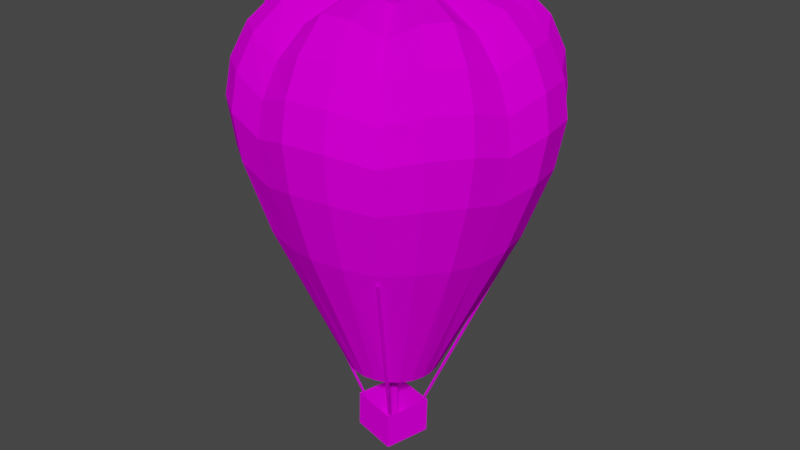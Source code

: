 # Source: dec_baloonworm.blend  (saved by Blender 3.3.6; exported with 4.5.12 LTS)
import bpy
from mathutils import Matrix  # noqa: F401  (used for matrix-valued properties, if any)

bpy.ops.wm.read_factory_settings(use_empty=True)
scene = bpy.context.scene
scene.name = 'Scene'

# ---- collections
col_collection = bpy.data.collections.new('Collection'); scene.collection.children.link(col_collection)

# ---- images (referenced by path relative to the original .blend; pixels are not part of the script)
import os
ASSET_DIR = os.environ.get("B2B_ASSET_DIR", "")  # directory of the original .blend (textures are referenced by path, not embedded)
HERE = os.path.dirname(os.path.abspath(__file__))  # packed textures are extracted next to this script under _unpacked/

def load_image(name, relpath, width, height, colorspace="sRGB"):
    """Load a texture the original file referenced (path relative to the .blend, or extracted next to this script)."""
    p = next((c for c in (os.path.join(HERE, relpath), os.path.join(ASSET_DIR, relpath)) if relpath and os.path.exists(c)), "")
    if p:
        img = bpy.data.images.load(p, check_existing=True)
        img.name = name
    else:  # same state as the original file: an image datablock whose file is absent (Cycles renders it pink)
        img = bpy.data.images.new(name, width, height)
        img.source = "FILE"
        img.filepath = "//" + (relpath or name)
    img.colorspace_settings.name = colorspace
    return img
img_level4_pipe64_png_002 = load_image('level4_pipe64.png.002', 'level4_pipe64.png', 1024, 1024, 'sRGB')
img_level4_gdoory64_png_002 = load_image('level4_gdoory64.png.002', 'level4_gdoory64.png', 1024, 1024, 'sRGB')
img_level4_psxballoons_png_002 = load_image('level4_psxballoons.png.002', 'level4_psxballoons.png', 1024, 1024, 'sRGB')

# ---- materials (node trees are filled in below, after node groups)
mat_level4_pipe64 = bpy.data.materials.new('level4_pipe64')
mat_level4_pipe64.alpha_threshold = 0.0
mat_level4_pipe64.use_transparent_shadow = False
mat_level4_pipe64.diffuse_color = (1.0, 1.0, 1.0, 1.0)
mat_level4_pipe64.roughness = 0.5
mat_level4_gdoory64 = bpy.data.materials.new('level4_gdoory64')
mat_level4_gdoory64.alpha_threshold = 0.0
mat_level4_gdoory64.use_transparent_shadow = False
mat_level4_gdoory64.diffuse_color = (1.0, 1.0, 1.0, 1.0)
mat_level4_gdoory64.roughness = 0.5
mat_level4_psxballoons = bpy.data.materials.new('level4_psxballoons')
mat_level4_psxballoons.alpha_threshold = 0.0
mat_level4_psxballoons.use_transparent_shadow = False
mat_level4_psxballoons.diffuse_color = (1.0, 1.0, 1.0, 1.0)
mat_level4_psxballoons.roughness = 0.5

# ---- material node trees
mat_level4_pipe64.use_nodes = True; mat_level4_pipe64.node_tree.nodes.clear()
_N = mat_level4_pipe64.node_tree.nodes; _L = mat_level4_pipe64.node_tree.links
n0 = _N.new('ShaderNodeBsdfDiffuse'); n0.name = 'Diffuse BSDF'; n0.location = (0, 0)
n1 = _N.new('ShaderNodeTexImage'); n1.name = 'Image Texture'; n1.location = (0, 0)
n1.image = img_level4_pipe64_png_002
n2 = _N.new('ShaderNodeOutputMaterial'); n2.name = 'Material Output'; n2.location = (0, 0)
_L.new(n0.outputs[0], n2.inputs[0])
_L.new(n1.outputs[0], n0.inputs[0])
n2.is_active_output = True
mat_level4_gdoory64.use_nodes = True; mat_level4_gdoory64.node_tree.nodes.clear()
_N = mat_level4_gdoory64.node_tree.nodes; _L = mat_level4_gdoory64.node_tree.links
n0 = _N.new('ShaderNodeBsdfDiffuse'); n0.name = 'Diffuse BSDF'; n0.location = (0, 0)
n1 = _N.new('ShaderNodeTexImage'); n1.name = 'Image Texture'; n1.location = (0, 0)
n1.image = img_level4_gdoory64_png_002
n2 = _N.new('ShaderNodeOutputMaterial'); n2.name = 'Material Output'; n2.location = (0, 0)
_L.new(n0.outputs[0], n2.inputs[0])
_L.new(n1.outputs[0], n0.inputs[0])
n2.is_active_output = True
mat_level4_psxballoons.use_nodes = True; mat_level4_psxballoons.node_tree.nodes.clear()
_N = mat_level4_psxballoons.node_tree.nodes; _L = mat_level4_psxballoons.node_tree.links
n0 = _N.new('ShaderNodeBsdfDiffuse'); n0.name = 'Diffuse BSDF'; n0.location = (0, 0)
n1 = _N.new('ShaderNodeTexImage'); n1.name = 'Image Texture'; n1.location = (0, 0)
n1.image = img_level4_psxballoons_png_002
n2 = _N.new('ShaderNodeOutputMaterial'); n2.name = 'Material Output'; n2.location = (0, 0)
_L.new(n0.outputs[0], n2.inputs[0])
_L.new(n1.outputs[0], n0.inputs[0])
n2.is_active_output = True

# ---- world
world_world = bpy.data.worlds.new('World'); scene.world = world_world
world_world.use_nodes = True; world_world.node_tree.nodes.clear()
_N = world_world.node_tree.nodes; _L = world_world.node_tree.links
n0 = _N.new('ShaderNodeOutputWorld'); n0.name = 'World Output'; n0.location = (300, 300)
n1 = _N.new('ShaderNodeBackground'); n1.name = 'Background'; n1.location = (10, 300)
n1.inputs[0].default_value = (0.05088, 0.05088, 0.05088, 1.0)
_L.new(n1.outputs[0], n0.inputs[0])
n0.is_active_output = True
world_world.color = (0.05088, 0.05088, 0.05088)
world_world.use_sun_shadow = False
world_world.sun_shadow_jitter_overblur = 0.0

# ---- meshes
me_track9_pmd5_mesh_001 = bpy.data.meshes.new('TRACK9.PMD5.mesh.001')
me_track9_pmd5_mesh_001.from_pydata([(2.678, 1.346, 39.13), (1.946, -1.853, 39.15), (1.574, -2.569, 10.45), (2.566, 1.769, 10.42), (-1.251, -1.12, 39.24), (-2.764, -1.576, 10.57), (-0.5192, 2.078, 39.21), (-1.771, 2.763, 10.54), (-5.435, -3.941, 51.71), (-3.022, 6.604, 51.64), (-3.362, 6.592, 38.86), (-5.774, -3.953, 38.94), (7.519, 4.19, 51.36), (5.106, -6.355, 51.43), (4.767, -6.367, 38.66), (7.179, 4.178, 38.59), (41.96, -60.13, 147.0), (41.66, -61.44, 147.0), (11.08, -16.66, 23.34), (11.33, -15.54, 23.34), (-35.15, 60.27, 148.9), (-34.91, 61.59, 148.9), (-9.849, 16.69, 23.87), (-10.06, 15.55, 23.88), (11.51, -18.35, -0.2882), (12.14, -18.32, 23.32), (-17.71, -11.49, 24.11), (-18.34, -11.51, 0.4986), (18.34, 11.51, -0.4986), (-11.51, 18.35, 0.2882), (18.97, 11.54, 23.11), (-10.88, 18.37, 23.9), (-16.05, -10.43, 24.06), (-57.49, -38.3, 149.6), (-57.19, -37.03, 149.9), (-15.79, -9.339, 24.34), (-14.93, -10.69, 24.03), (-14.67, -9.601, 24.31), (-56.19, -38.61, 149.6), (-55.88, -37.34, 149.9), (40.4, -61.15, 147.4), (9.996, -16.41, 23.66), (10.25, -15.29, 23.65), (40.7, -59.84, 147.4), (-33.62, 61.35, 149.2), (-8.744, 16.48, 24.13), (-8.956, 15.35, 24.13), (-33.87, 60.03, 149.2), (17.31, 10.49, 23.15), (65.16, 38.78, 146.4), (64.9, 37.5, 146.7), (17.08, 9.399, 23.45), (16.18, 10.74, 23.18), (15.96, 9.643, 23.48), (63.85, 39.06, 146.4), (63.58, 37.79, 146.8), (-47.37, -54.83, 158.1), (-31.35, -66.21, 157.7), (-37.2, -79.48, 202.6), (-56.43, -65.81, 203.1), (-12.27, -69.56, 153.9), (-14.33, -83.49, 196.5), (-23.41, -15.23, 55.56), (-18.6, -21.05, 55.44), (-56.93, -37.82, 155.1), (-12.74, -25.5, 55.29), (-5.659, -28.13, 55.11), (78.99, -37.82, 270.5), (82.38, -17.0, 261.5), (64.26, -29.77, 287.7), (71.7, 2.723, 287.5), (66.87, -13.34, 278.0), (96.32, 28.21, 228.3), (82.02, 48.29, 221.8), (79.78, 46.56, 242.6), (93.59, 27.22, 250.1), (91.18, 26.84, 199.1), (77.6, 45.95, 194.0), (72.45, 41.66, 261.7), (84.84, 24.38, 270.3), (100.5, 3.775, 228.3), (97.58, 3.67, 250.1), (95.12, 3.58, 199.0), (-27.84, 8.42, 290.6), (-30.39, -1.011, 295.8), (7.356, 0.3694, 290.9), (-28.74, -10.78, 295.8), (-23.23, -18.81, 290.5), (-52.76, 14.06, 281.1), (-57.07, -1.987, 290.9), (-54.26, -18.6, 290.9), (-44.92, -32.27, 280.9), (-69.13, 17.69, 265.5), (-74.68, -2.631, 274.6), (-71.12, -23.68, 274.5), (-59.2, -40.98, 265.3), (-78.64, 19.74, 246.8), (-84.91, -3.005, 254.9), (-80.92, -26.55, 254.8), (-82.4, 20.45, 226.2), (-88.94, -3.152, 233.3), (-78.91, 19.45, 198.2), (-85.16, -3.014, 203.8), (-66.07, 16.21, 155.3), (-71.31, -2.507, 158.7), (-68.03, -21.89, 158.6), (-81.23, -26.28, 203.7), (-67.94, -45.4, 197.9), (-27.11, 6.597, 55.64), (-27.82, -0.9219, 55.67), (-26.56, -8.368, 55.64), (51.17, 47.58, 288.0), (59.03, 32.98, 278.1), (45.02, 72.5, 271.3), (23.97, 76.12, 263.0), (37.44, 57.34, 288.4), (4.955, 64.78, 289.2), (20.74, 60.2, 279.1), (-17.16, 78.36, 273.0), (-34.68, 66.19, 264.6), (-11.66, 61.96, 289.7), (-39.88, 44.25, 290.4), (-25.56, 52.36, 280.3), (-11.85, 30.93, 290.1), (-20.28, 26.17, 295.5), (-26.02, 18.09, 295.7), (-49.64, 30.51, 290.7), (-52.9, 55.92, 273.9), (-65.26, 38.52, 274.3), (-40.1, 74.01, 245.7), (-60.55, 62.51, 254.2), (-74.37, 43.04, 254.6), (-42.39, 76.78, 225.1), (-63.65, 64.84, 232.6), (-78.0, 44.64, 233.0), (-40.83, 73.07, 197.1), (-61.09, 61.71, 203.1), (-74.76, 42.48, 203.5), (-34.34, 60.89, 154.4), (-51.26, 51.42, 158.1), (-62.64, 35.4, 158.4), (-14.29, 24.65, 55.28), (-20.11, 19.83, 55.44), (-24.48, 13.68, 55.57), (15.37, 35.54, 289.4), (6.075, 38.24, 294.8), (-3.69, 36.58, 295.1), (3.88, 81.92, 272.4), (25.53, 85.12, 244.0), (2.996, 91.61, 252.5), (-20.54, 87.62, 253.1), (25.71, 88.31, 223.3), (2.293, 95.04, 230.8), (-22.14, 90.9, 231.4), (24.0, 84.05, 195.4), (1.678, 90.46, 201.4), (-21.58, 86.52, 202.0), (19.67, 70.03, 152.9), (1.04, 75.37, 156.7), (-18.34, 72.09, 157.2), (7.535, 28.34, 54.7), (0.01846, 29.05, 54.9), (-7.425, 27.79, 55.1), (37.88, 19.55, 288.8), (33.24, 28.13, 294.1), (25.17, 33.86, 294.3), (62.41, 60.14, 270.9), (68.49, 67.23, 250.8), (49.03, 81.07, 251.3), (70.27, 69.74, 229.0), (50.07, 84.1, 229.5), (66.38, 66.38, 199.7), (47.15, 80.04, 200.2), (64.33, 38.29, 151.8), (54.95, 55.31, 155.3), (38.93, 66.69, 155.7), (25.29, 15.45, 54.24), (20.77, 21.34, 54.36), (14.61, 25.71, 54.51), (-84.8, -27.59, 233.2), (-70.87, -47.68, 226.0), (-67.54, -45.91, 246.6), (42.49, -7.684, 288.7), (45.31, 1.758, 293.8), (43.66, 11.53, 293.9), (68.89, 19.34, 287.6), (88.4, 3.334, 270.2), (90.89, -19.09, 242.3), (93.55, -19.84, 221.6), (88.58, -18.9, 193.7), (73.47, -15.74, 151.6), (78.89, 2.987, 154.7), (75.61, 22.37, 154.8), (29.27, -6.314, 54.16), (29.69, 1.135, 54.14), (28.43, 8.581, 54.16), (-36.55, -46.84, 290.4), (-31.29, -71.8, 273.5), (-10.71, -75.44, 264.1), (-22.82, -56.6, 290.1), (9.667, -64.04, 289.2), (-6.637, -59.48, 279.9), (30.88, -77.66, 271.8), (47.93, -65.51, 262.5), (26.28, -61.23, 288.8), (54.51, -43.51, 288.0), (39.67, -51.64, 278.7), (26.5, -30.2, 289.2), (35.2, -25.42, 294.1), (40.94, -17.34, 294.0), (66.63, -55.22, 270.9), (52.35, -73.36, 243.4), (73.21, -61.85, 250.8), (87.04, -42.38, 250.4), (53.54, -76.17, 222.7), (75.17, -64.22, 229.0), (89.52, -44.02, 228.6), (50.49, -72.52, 194.8), (71.05, -61.15, 199.7), (84.71, -41.91, 199.3), (41.75, -60.41, 152.5), (58.84, -50.94, 155.3), (70.22, -34.92, 155.0), (16.45, -24.36, 54.51), (22.27, -19.55, 54.35), (26.64, -13.39, 54.23), (-0.726, -34.81, 289.9), (8.845, -37.49, 294.8), (18.61, -35.84, 294.6), (9.848, -81.22, 272.4), (-13.28, -84.47, 245.2), (9.673, -90.94, 252.5), (33.21, -86.96, 251.9), (-14.56, -87.7, 224.5), (9.222, -94.42, 230.8), (33.65, -90.28, 230.1), (8.275, -89.89, 201.4), (31.53, -85.95, 200.8), (6.537, -74.89, 156.7), (25.91, -71.61, 156.2), (1.969, -29.02, 54.9), (9.301, -27.58, 54.71), (-18.32, -27.38, 295.5), (-10.25, -33.12, 295.3), (-48.68, -59.44, 273.9), (-55.82, -66.57, 254.2), (-36.36, -80.4, 253.7), (-58.75, -69.12, 232.6), (-38.55, -83.48, 232.0), (-53.1, -1.851, 130.0), (-50.65, -16.32, 129.9), (-44.55, -29.66, 129.8), (50.08, 29.95, 127.2), (41.29, 41.39, 127.4), (29.33, 49.89, 127.7), (15.59, 55.01, 128.1), (0.9819, 56.39, 128.5), (-13.48, 53.94, 128.8), (-26.82, 47.83, 129.2), (-38.12, 38.47, 129.5), (-46.61, 26.51, 129.8), (-51.72, 12.76, 129.9), (58.89, 2.206, 127.0), (56.44, 16.67, 127.0), (50.33, 30.01, 127.2), (-44.3, -29.6, 129.7), (-35.51, -41.04, 129.5), (-23.55, -49.54, 129.2), (-9.799, -54.65, 128.9), (4.804, -56.03, 128.5), (19.27, -53.58, 128.1), (32.6, -47.47, 127.7), (43.9, -38.12, 127.4), (52.4, -26.16, 127.2), (57.51, -12.4, 127.0)], [], [(3, 0, 1, 2), (5, 2, 1, 4), (5, 4, 6, 7), (6, 0, 3, 7), (11, 8, 9, 10), (15, 12, 13, 14), (11, 14, 13, 8), (10, 15, 14, 11), (9, 12, 15, 10), (19, 16, 17, 18), (23, 20, 21, 22), (27, 24, 25, 26), (29, 28, 24, 27), (31, 30, 28, 29), (27, 26, 31, 29), (35, 32, 33, 34), (37, 36, 32, 35), (39, 38, 36, 37), (41, 18, 17, 40), (35, 34, 39, 37), (36, 38, 33, 32), (42, 19, 18, 41), (43, 16, 19, 42), (28, 30, 25, 24), (45, 22, 21, 44), (46, 23, 22, 45), (47, 20, 23, 46), (45, 44, 47, 46), (41, 40, 43, 42), (51, 48, 49, 50), (53, 52, 48, 51), (55, 54, 52, 53), (51, 50, 55, 53), (52, 54, 49, 48), (34, 33, 38, 39), (59, 56, 57, 58), (58, 57, 60, 61), (44, 21, 20, 47), (64, 62, 63, 56), (56, 63, 65, 57), (57, 65, 66, 60), (69, 67, 68), (71, 68, 70), (75, 72, 73, 74), (72, 76, 77, 73), (79, 75, 74, 78), (81, 80, 72, 75), (80, 82, 76, 72), (40, 17, 16, 43), (85, 83, 84), (85, 84, 86), (85, 86, 87), (83, 88, 89, 84), (84, 89, 90, 86), (86, 90, 91, 87), (89, 92, 93), (89, 93, 94, 90), (90, 95, 91), (92, 96, 97, 93), (93, 97, 98, 94), (90, 94, 95), (96, 99, 100, 97), (99, 101, 102, 100), (101, 103, 104, 102), (102, 104, 105, 106), (106, 105, 64, 107), (103, 108, 109, 104), (104, 109, 110, 105), (105, 110, 62, 64), (112, 78, 111), (115, 113, 114), (117, 114, 116), (120, 118, 119), (122, 119, 121), (85, 123, 124), (85, 124, 125), (85, 125, 83), (123, 122, 121, 124), (124, 121, 126, 125), (125, 126, 88, 83), (121, 119, 127), (121, 127, 128, 126), (126, 92, 88), (119, 129, 130, 127), (127, 130, 131, 128), (128, 131, 96, 92), (129, 132, 133, 130), (130, 133, 134, 131), (131, 134, 99, 96), (132, 135, 136, 133), (133, 136, 137, 134), (134, 137, 101, 99), (135, 138, 139, 136), (136, 139, 140, 137), (137, 140, 103, 101), (138, 141, 142, 139), (139, 142, 143, 140), (140, 143, 108, 103), (85, 144, 145), (85, 145, 146), (85, 146, 123), (144, 117, 116, 145), (145, 116, 120, 146), (146, 120, 122, 123), (116, 114, 147), (116, 147, 118, 120), (120, 119, 122), (114, 148, 149, 147), (147, 149, 150, 118), (118, 150, 129, 119), (148, 151, 152, 149), (149, 152, 153, 150), (150, 153, 132, 129), (151, 154, 155, 152), (152, 155, 156, 153), (153, 156, 135, 132), (154, 157, 158, 155), (155, 158, 159, 156), (156, 159, 138, 135), (157, 160, 161, 158), (158, 161, 162, 159), (159, 162, 141, 138), (85, 163, 164), (85, 164, 165), (85, 165, 144), (163, 112, 111, 164), (164, 111, 115, 165), (165, 115, 117, 144), (111, 78, 166), (111, 166, 113, 115), (115, 114, 117), (78, 74, 167, 166), (166, 167, 168, 113), (113, 168, 148, 114), (74, 73, 169, 167), (167, 169, 170, 168), (168, 170, 151, 148), (73, 77, 171, 169), (169, 171, 172, 170), (170, 172, 154, 151), (77, 173, 174, 171), (171, 174, 175, 172), (172, 175, 157, 154), (173, 176, 177, 174), (174, 177, 178, 175), (175, 178, 160, 157), (126, 128, 92), (88, 92, 89), (98, 179, 180, 181), (179, 106, 107, 180), (94, 98, 181, 95), (97, 100, 179, 98), (100, 102, 106, 179), (85, 182, 183), (85, 183, 184), (85, 184, 163), (182, 71, 70, 183), (183, 70, 185, 184), (184, 185, 112, 163), (70, 68, 186), (70, 186, 79, 185), (185, 78, 112), (68, 187, 81, 186), (186, 81, 75, 79), (185, 79, 78), (187, 188, 80, 81), (188, 189, 82, 80), (189, 190, 191, 82), (82, 191, 192, 76), (76, 192, 173, 77), (190, 193, 194, 191), (191, 194, 195, 192), (192, 195, 176, 173), (91, 95, 196), (199, 197, 198), (201, 198, 200), (204, 202, 203), (206, 203, 205), (85, 207, 208), (85, 208, 209), (85, 209, 182), (207, 206, 205, 208), (208, 205, 69, 209), (209, 69, 71, 182), (205, 203, 210), (205, 210, 67, 69), (69, 68, 71), (203, 211, 212, 210), (210, 212, 213, 67), (67, 213, 187, 68), (211, 214, 215, 212), (212, 215, 216, 213), (213, 216, 188, 187), (214, 217, 218, 215), (215, 218, 219, 216), (216, 219, 189, 188), (217, 220, 221, 218), (218, 221, 222, 219), (219, 222, 190, 189), (220, 223, 224, 221), (221, 224, 225, 222), (222, 225, 193, 190), (85, 226, 227), (85, 227, 228), (85, 228, 207), (226, 201, 200, 227), (227, 200, 204, 228), (228, 204, 206, 207), (200, 198, 229), (200, 229, 202, 204), (204, 203, 206), (198, 230, 231, 229), (229, 231, 232, 202), (202, 232, 211, 203), (230, 233, 234, 231), (231, 234, 235, 232), (232, 235, 214, 211), (233, 61, 236, 234), (234, 236, 237, 235), (235, 237, 217, 214), (61, 60, 238, 236), (236, 238, 239, 237), (237, 239, 220, 217), (60, 66, 240, 238), (238, 240, 241, 239), (239, 241, 223, 220), (85, 87, 242), (85, 242, 243), (85, 243, 226), (87, 91, 196, 242), (242, 196, 199, 243), (243, 199, 201, 226), (196, 95, 244), (196, 244, 197, 199), (199, 198, 201), (95, 181, 245, 244), (244, 245, 246, 197), (197, 246, 230, 198), (181, 180, 247, 245), (245, 247, 248, 246), (246, 248, 233, 230), (180, 107, 59, 247), (247, 59, 58, 248), (248, 58, 61, 233), (107, 64, 56, 59), (109, 249, 250, 110), (110, 250, 251, 62), (176, 252, 253, 177), (177, 253, 254, 178), (178, 254, 255, 160), (160, 255, 256, 161), (161, 256, 257, 162), (162, 257, 258, 141), (141, 258, 259, 142), (142, 259, 260, 143), (143, 260, 261, 108), (108, 261, 249, 109), (194, 262, 263, 195), (195, 263, 264, 176), (62, 265, 266, 63), (63, 266, 267, 65), (65, 267, 268, 66), (66, 268, 269, 240), (240, 269, 270, 241), (241, 270, 271, 223), (223, 271, 272, 224), (224, 272, 273, 225), (225, 273, 274, 193), (193, 274, 262, 194)])
me_track9_pmd5_mesh_001.polygons.foreach_set('material_index', [1, 1, 1, 1, 1, 1, 1, 1, 1, 0, 0, 0, 0, 0, 0, 0, 0, 0, 0, 0, 0, 0, 0, 0, 0, 0, 0, 0, 0, 0, 0, 0, 0, 0, 2, 2, 2, 2, 2, 2, 2, 2, 2, 2, 2, 2, 2, 2, 2, 2, 2, 2, 2, 2, 2, 2, 2, 2, 2, 2, 2, 2, 2, 2, 2, 2, 2, 2, 2, 2, 2, 2, 2, 2, 2, 2, 2, 2, 2, 2, 2, 2, 2, 2, 2, 2, 2, 2, 2, 2, 2, 2, 2, 2, 2, 2, 2, 2, 2, 2, 2, 2, 2, 2, 2, 2, 2, 2, 2, 2, 2, 2, 2, 2, 2, 2, 2, 2, 2, 2, 2, 2, 2, 2, 2, 2, 2, 2, 2, 2, 2, 2, 2, 2, 2, 2, 2, 2, 2, 2, 2, 2, 2, 2, 2, 2, 2, 2, 2, 2, 2, 2, 2, 2, 2, 2, 2, 2, 2, 2, 2, 2, 2, 2, 2, 2, 2, 2, 2, 2, 2, 2, 2, 2, 2, 2, 2, 2, 2, 2, 2, 2, 2, 2, 2, 2, 2, 2, 2, 2, 2, 2, 2, 2, 2, 2, 2, 2, 2, 2, 2, 2, 2, 2, 2, 2, 2, 2, 2, 2, 2, 2, 2, 2, 2, 2, 2, 2, 2, 2, 2, 2, 2, 2, 2, 2, 2, 2, 2, 2, 2, 2, 2, 2, 2, 2, 2, 2, 2, 2, 2, 2, 2, 2, 2, 2, 2, 2, 2, 2, 2, 2, 2, 2, 2, 2, 2, 2, 2, 2, 2, 2, 2, 2, 2, 2, 2, 2, 2])
_uv = me_track9_pmd5_mesh_001.uv_layers.new(name='UVMap')
_uv.uv.foreach_set('vector', [1.744, 0.4525, 0.3268, 0.4525, 0.3268, 0.3386, 1.744, 0.3386, 1.744, 0.3386, 1.744, 0.4525, 0.3268, 0.4525, 0.3268, 0.3386, 1.744, 0.4525, 0.3268, 0.4525, 0.3268, 0.3386, 1.744, 0.3386, 0.3268, 0.4525, 0.3268, 0.3386, 1.744, 0.3386, 1.744, 0.4525, 0.0, 1.0, 0.0, 0.576, 1.0, 0.576, 1.0, 0.9959, 0.0, 1.0, 0.0, 0.576, 1.0, 0.576, 1.0, 0.9959, 0.0, 1.0, 0.0, 0.576, 1.0, 0.576, 1.0, 0.9959, 0.0, 1.0, 0.0, 0.576, 1.0, 0.576, 1.0, 0.9959, 0.0, 1.0, 0.0, 0.576, 1.0, 0.576, 1.0, 0.9959, 0.9164, 0.0, 0.9164, 0.0, 0.8899, 0.0, 0.8899, 0.0, 0.9164, 0.0, 0.9164, 0.0, 0.8899, 0.0, 0.8899, 0.0, 1.744, 0.3386, 1.744, 0.4525, 0.3268, 0.4525, 0.3268, 0.3386, 0.7806, 0.3386, 0.7882, 0.3386, 0.7882, 0.4525, 0.7806, 0.4525, 0.3268, 0.4525, 0.3268, 0.3386, 1.744, 0.3386, 1.744, 0.4525, 1.744, 0.4525, 0.3268, 0.4525, 0.3268, 0.3386, 1.744, 0.3386, 0.8899, 0.9959, 0.8899, 0.0, 0.8899, 0.0, 0.8899, 0.9959, 0.8787, 0.3386, 0.8946, 0.3386, 0.8946, 0.4525, 0.8787, 0.4525, 0.9164, 0.9959, 0.9164, 0.0, 0.9164, 0.0, 0.9164, 0.9959, 0.8899, 0.9959, 0.8899, 0.0, 0.8899, 0.0, 0.8899, 0.9959, 0.8899, 0.9959, 0.8899, 0.9959, 0.9164, 0.9959, 0.9164, 0.9959, 0.9164, 0.0, 0.9164, 0.0, 0.8899, 0.0, 0.8899, 0.0, 0.8787, 0.3386, 0.8946, 0.3386, 0.8946, 0.4525, 0.8787, 0.4525, 0.9164, 0.9959, 0.9164, 0.0, 0.9164, 0.0, 0.9164, 0.9959, 1.744, 0.4525, 0.3268, 0.4525, 0.3268, 0.3386, 1.744, 0.3386, 0.8899, 0.9959, 0.8899, 0.0, 0.8899, 0.0, 0.8899, 0.9959, 0.8787, 0.3386, 0.8946, 0.3386, 0.8946, 0.4525, 0.8787, 0.4525, 0.9164, 0.9959, 0.9164, 0.0, 0.9164, 0.0, 0.9164, 0.9959, 0.8899, 0.9959, 0.8899, 0.9959, 0.9164, 0.9959, 0.9164, 0.9959, 0.8899, 0.9959, 0.8899, 0.9959, 0.9164, 0.9959, 0.9164, 0.9959, 0.8899, 0.9959, 0.8899, 0.0, 0.8899, 0.0, 0.8899, 0.9959, 0.8787, 0.3386, 0.8946, 0.3386, 0.8946, 0.4525, 0.8787, 0.4525, 0.9164, 0.9959, 0.9164, 0.0, 0.9164, 0.0, 0.9164, 0.9959, 0.8899, 0.9959, 0.8899, 0.9959, 0.9164, 0.9959, 0.9164, 0.9959, 0.9164, 0.0, 0.9164, 0.0, 0.8899, 0.0, 0.8899, 0.0, 0.9426, 0.6114, 0.9452, 0.6102, 0.9426, 0.6102, 0.94, 0.6114, 0.5101, 0.8146, 0.5444, 0.657, 0.5632, 0.657, 0.5269, 0.8135, 0.5269, 0.8135, 0.5632, 0.657, 0.6034, 0.6452, 0.5751, 0.7939, 0.7413, 0.6114, 0.744, 0.6102, 0.7465, 0.6102, 0.7439, 0.6114, 0.5067, 0.6284, 0.9947, 0.6284, 0.9947, 0.6358, 0.5067, 0.6358, 0.5067, 0.6284, 0.9947, 0.6284, 0.9947, 0.6358, 0.5067, 0.6358, 0.5067, 0.6284, 0.9947, 0.6284, 0.9947, 0.6358, 0.5067, 0.6358, 0.6027, 0.9876, 0.6488, 0.9861, 0.6459, 0.9707, 0.6027, 0.9876, 0.6488, 0.9861, 0.6459, 0.9707, 0.9896, 0.9969, 0.9989, 0.919, 0.9954, 0.8943, 0.9863, 0.9685, 0.9989, 0.919, 0.9867, 0.8135, 0.9834, 0.7939, 0.9954, 0.8943, 0.5235, 0.9861, 0.5243, 0.9681, 0.5731, 0.9685, 0.5705, 0.9872, 0.9641, 0.9969, 0.9724, 0.919, 0.9989, 0.919, 0.9896, 0.9969, 0.9724, 0.919, 0.9614, 0.8135, 0.9867, 0.8135, 0.9989, 0.919, 0.7487, 0.6114, 0.7461, 0.6102, 0.7435, 0.6102, 0.746, 0.6114, 0.6027, 0.9876, 0.6488, 0.9861, 0.6459, 0.9707, 0.6027, 0.9876, 0.6488, 0.9861, 0.6459, 0.9707, 0.6027, 0.9876, 0.6488, 0.9861, 0.6459, 0.9707, 0.5235, 0.9861, 0.5243, 0.9681, 0.5731, 0.9685, 0.5705, 0.9872, 0.5235, 0.9861, 0.5243, 0.9681, 0.5731, 0.9685, 0.5705, 0.9872, 0.5235, 0.9861, 0.5243, 0.9681, 0.5731, 0.9685, 0.5705, 0.9872, 0.6027, 0.9876, 0.6488, 0.9861, 0.6459, 0.9707, 0.5235, 0.9861, 0.5243, 0.9681, 0.5731, 0.9685, 0.5705, 0.9872, 0.6027, 0.9876, 0.6488, 0.9861, 0.6459, 0.9707, 0.5235, 0.9861, 0.5243, 0.9681, 0.5731, 0.9685, 0.5705, 0.9872, 0.5235, 0.9861, 0.5243, 0.9681, 0.5731, 0.9685, 0.5705, 0.9872, 0.6027, 0.9876, 0.6488, 0.9861, 0.6459, 0.9707, 0.9152, 0.9685, 0.9216, 0.8943, 0.9724, 0.919, 0.9641, 0.9969, 0.9216, 0.8943, 0.9131, 0.7939, 0.9614, 0.8135, 0.9724, 0.919, 0.9131, 0.7939, 0.8849, 0.6452, 0.9252, 0.657, 0.9614, 0.8135, 0.9614, 0.8135, 0.9252, 0.657, 0.9462, 0.657, 0.9867, 0.8135, 0.9867, 0.8135, 0.9462, 0.657, 0.9435, 0.6452, 0.9834, 0.7939, 0.5067, 0.6284, 0.9947, 0.6284, 0.9947, 0.6358, 0.5067, 0.6358, 0.5067, 0.6284, 0.9947, 0.6284, 0.9947, 0.6358, 0.5067, 0.6358, 0.5067, 0.6284, 0.9947, 0.6284, 0.9947, 0.6358, 0.5067, 0.6358, 0.6027, 0.9876, 0.6488, 0.9861, 0.6459, 0.9707, 0.6027, 0.9876, 0.6488, 0.9861, 0.6459, 0.9707, 0.6027, 0.9876, 0.6488, 0.9861, 0.6459, 0.9707, 0.6027, 0.9876, 0.6488, 0.9861, 0.6459, 0.9707, 0.6027, 0.9876, 0.6488, 0.9861, 0.6459, 0.9707, 0.6027, 0.9876, 0.6488, 0.9861, 0.6459, 0.9707, 0.6027, 0.9876, 0.6488, 0.9861, 0.6459, 0.9707, 0.6027, 0.9876, 0.6488, 0.9861, 0.6459, 0.9707, 0.5235, 0.9861, 0.5243, 0.9681, 0.5731, 0.9685, 0.5705, 0.9872, 0.5235, 0.9861, 0.5243, 0.9681, 0.5731, 0.9685, 0.5705, 0.9872, 0.5235, 0.9861, 0.5243, 0.9681, 0.5731, 0.9685, 0.5705, 0.9872, 0.6027, 0.9876, 0.6488, 0.9861, 0.6459, 0.9707, 0.5235, 0.9861, 0.5243, 0.9681, 0.5731, 0.9685, 0.5705, 0.9872, 0.6027, 0.9876, 0.6488, 0.9861, 0.6459, 0.9707, 0.5235, 0.9861, 0.5243, 0.9681, 0.5731, 0.9685, 0.5705, 0.9872, 0.5235, 0.9861, 0.5243, 0.9681, 0.5731, 0.9685, 0.5705, 0.9872, 0.5235, 0.9861, 0.5243, 0.9681, 0.5731, 0.9685, 0.5705, 0.9872, 0.744, 0.9685, 0.744, 0.8943, 0.8121, 0.919, 0.8097, 0.9969, 0.8097, 0.9969, 0.8121, 0.919, 0.8758, 0.919, 0.8711, 0.9969, 0.8711, 0.9969, 0.8758, 0.919, 0.9216, 0.8943, 0.9152, 0.9685, 0.744, 0.8943, 0.744, 0.7939, 0.8089, 0.8135, 0.8121, 0.919, 0.8121, 0.919, 0.8089, 0.8135, 0.8695, 0.8135, 0.8758, 0.919, 0.8758, 0.919, 0.8695, 0.8135, 0.9131, 0.7939, 0.9216, 0.8943, 0.744, 0.7939, 0.7441, 0.6452, 0.7981, 0.657, 0.8089, 0.8135, 0.8089, 0.8135, 0.7981, 0.657, 0.8487, 0.657, 0.8695, 0.8135, 0.8695, 0.8135, 0.8487, 0.657, 0.8849, 0.6452, 0.9131, 0.7939, 0.5067, 0.6284, 0.9947, 0.6284, 0.9947, 0.6358, 0.5067, 0.6358, 0.5067, 0.6284, 0.9947, 0.6284, 0.9947, 0.6358, 0.5067, 0.6358, 0.5067, 0.6284, 0.9947, 0.6284, 0.9947, 0.6358, 0.5067, 0.6358, 0.6027, 0.9876, 0.6488, 0.9861, 0.6459, 0.9707, 0.6027, 0.9876, 0.6488, 0.9861, 0.6459, 0.9707, 0.6027, 0.9876, 0.6488, 0.9861, 0.6459, 0.9707, 0.5235, 0.9861, 0.5243, 0.9681, 0.5731, 0.9685, 0.5705, 0.9872, 0.5235, 0.9861, 0.5243, 0.9681, 0.5731, 0.9685, 0.5705, 0.9872, 0.5235, 0.9861, 0.5243, 0.9681, 0.5731, 0.9685, 0.5705, 0.9872, 0.6027, 0.9876, 0.6488, 0.9861, 0.6459, 0.9707, 0.5235, 0.9861, 0.5243, 0.9681, 0.5731, 0.9685, 0.5705, 0.9872, 0.6027, 0.9876, 0.6488, 0.9861, 0.6459, 0.9707, 0.5235, 0.9861, 0.5243, 0.9681, 0.5731, 0.9685, 0.5705, 0.9872, 0.5235, 0.9861, 0.5243, 0.9681, 0.5731, 0.9685, 0.5705, 0.9872, 0.5235, 0.9861, 0.5243, 0.9681, 0.5731, 0.9685, 0.5705, 0.9872, 0.5731, 0.9685, 0.5666, 0.8943, 0.6122, 0.919, 0.617, 0.9969, 0.617, 0.9969, 0.6122, 0.919, 0.6758, 0.919, 0.6783, 0.9969, 0.6783, 0.9969, 0.6758, 0.919, 0.744, 0.8943, 0.744, 0.9685, 0.5666, 0.8943, 0.5751, 0.7939, 0.6185, 0.8135, 0.6122, 0.919, 0.6122, 0.919, 0.6185, 0.8135, 0.6791, 0.8135, 0.6758, 0.919, 0.6758, 0.919, 0.6791, 0.8135, 0.744, 0.7939, 0.744, 0.8943, 0.5751, 0.7939, 0.6034, 0.6452, 0.6395, 0.657, 0.6185, 0.8135, 0.6185, 0.8135, 0.6395, 0.657, 0.69, 0.657, 0.6791, 0.8135, 0.6791, 0.8135, 0.69, 0.657, 0.7441, 0.6452, 0.744, 0.7939, 0.5067, 0.6284, 0.9947, 0.6284, 0.9947, 0.6358, 0.5067, 0.6358, 0.5067, 0.6284, 0.9947, 0.6284, 0.9947, 0.6358, 0.5067, 0.6358, 0.5067, 0.6284, 0.9947, 0.6284, 0.9947, 0.6358, 0.5067, 0.6358, 0.6027, 0.9876, 0.6488, 0.9861, 0.6459, 0.9707, 0.6027, 0.9876, 0.6488, 0.9861, 0.6459, 0.9707, 0.6027, 0.9876, 0.6488, 0.9861, 0.6459, 0.9707, 0.5235, 0.9861, 0.5243, 0.9681, 0.5731, 0.9685, 0.5705, 0.9872, 0.5235, 0.9861, 0.5243, 0.9681, 0.5731, 0.9685, 0.5705, 0.9872, 0.5235, 0.9861, 0.5243, 0.9681, 0.5731, 0.9685, 0.5705, 0.9872, 0.6027, 0.9876, 0.6488, 0.9861, 0.6459, 0.9707, 0.5235, 0.9861, 0.5243, 0.9681, 0.5731, 0.9685, 0.5705, 0.9872, 0.6027, 0.9876, 0.6488, 0.9861, 0.6459, 0.9707, 0.5235, 0.9861, 0.5243, 0.9681, 0.5731, 0.9685, 0.5705, 0.9872, 0.5235, 0.9861, 0.5243, 0.9681, 0.5731, 0.9685, 0.5705, 0.9872, 0.5235, 0.9861, 0.5243, 0.9681, 0.5731, 0.9685, 0.5705, 0.9872, 0.9863, 0.9685, 0.9954, 0.8943, 0.9989, 0.919, 0.9896, 0.9969, 0.9896, 0.9969, 0.9989, 0.919, 0.9724, 0.919, 0.9641, 0.9969, 0.5243, 0.9969, 0.5159, 0.919, 0.5666, 0.8943, 0.5731, 0.9685, 0.9954, 0.8943, 0.9834, 0.7939, 0.9867, 0.8135, 0.9989, 0.919, 0.5115, 0.919, 0.5118, 0.8135, 0.5177, 0.8135, 0.518, 0.919, 0.5159, 0.919, 0.5269, 0.8135, 0.5751, 0.7939, 0.5666, 0.8943, 0.9834, 0.7939, 0.9435, 0.6452, 0.9462, 0.657, 0.9867, 0.8135, 0.5101, 0.8146, 0.5444, 0.657, 0.5632, 0.657, 0.5269, 0.8135, 0.5269, 0.8135, 0.5632, 0.657, 0.6034, 0.6452, 0.5751, 0.7939, 0.5067, 0.6284, 0.9947, 0.6284, 0.9947, 0.6358, 0.5067, 0.6358, 0.5067, 0.6284, 0.9947, 0.6284, 0.9947, 0.6358, 0.5067, 0.6358, 0.5067, 0.6284, 0.9947, 0.6284, 0.9947, 0.6358, 0.5067, 0.6358, 0.6027, 0.9876, 0.6488, 0.9861, 0.6459, 0.9707, 0.6027, 0.9876, 0.6488, 0.9861, 0.6459, 0.9707, 0.9896, 0.9969, 0.9989, 0.919, 0.9954, 0.8943, 0.9863, 0.9685, 0.9989, 0.919, 0.9867, 0.8135, 0.9834, 0.7939, 0.9954, 0.8943, 0.5235, 0.9861, 0.5243, 0.9681, 0.5731, 0.9685, 0.5705, 0.9872, 0.9641, 0.9969, 0.9724, 0.919, 0.9989, 0.919, 0.9896, 0.9969, 0.9724, 0.919, 0.9614, 0.8135, 0.9867, 0.8135, 0.9989, 0.919, 0.6027, 0.9876, 0.6488, 0.9861, 0.6459, 0.9707, 0.6027, 0.9876, 0.6488, 0.9861, 0.6459, 0.9707, 0.6027, 0.9876, 0.6488, 0.9861, 0.6459, 0.9707, 0.5235, 0.9861, 0.5243, 0.9681, 0.5731, 0.9685, 0.5705, 0.9872, 0.5235, 0.9861, 0.5243, 0.9681, 0.5731, 0.9685, 0.5705, 0.9872, 0.5235, 0.9861, 0.5243, 0.9681, 0.5731, 0.9685, 0.5705, 0.9872, 0.6027, 0.9876, 0.6488, 0.9861, 0.6459, 0.9707, 0.5235, 0.9861, 0.5243, 0.9681, 0.5731, 0.9685, 0.5705, 0.9872, 0.6027, 0.9876, 0.6488, 0.9861, 0.6459, 0.9707, 0.5235, 0.9861, 0.5243, 0.9681, 0.5731, 0.9685, 0.5705, 0.9872, 0.5235, 0.9861, 0.5243, 0.9681, 0.5731, 0.9685, 0.5705, 0.9872, 0.6027, 0.9876, 0.6488, 0.9861, 0.6459, 0.9707, 0.9152, 0.9685, 0.9216, 0.8943, 0.9724, 0.919, 0.9641, 0.9969, 0.9216, 0.8943, 0.9131, 0.7939, 0.9614, 0.8135, 0.9724, 0.919, 0.9131, 0.7939, 0.8849, 0.6452, 0.9252, 0.657, 0.9614, 0.8135, 0.9614, 0.8135, 0.9252, 0.657, 0.9462, 0.657, 0.9867, 0.8135, 0.9867, 0.8135, 0.9462, 0.657, 0.9435, 0.6452, 0.9834, 0.7939, 0.5067, 0.6284, 0.9947, 0.6284, 0.9947, 0.6358, 0.5067, 0.6358, 0.5067, 0.6284, 0.9947, 0.6284, 0.9947, 0.6358, 0.5067, 0.6358, 0.5067, 0.6284, 0.9947, 0.6284, 0.9947, 0.6358, 0.5067, 0.6358, 0.6027, 0.9876, 0.6488, 0.9861, 0.6459, 0.9707, 0.6027, 0.9876, 0.6488, 0.9861, 0.6459, 0.9707, 0.6027, 0.9876, 0.6488, 0.9861, 0.6459, 0.9707, 0.6027, 0.9876, 0.6488, 0.9861, 0.6459, 0.9707, 0.6027, 0.9876, 0.6488, 0.9861, 0.6459, 0.9707, 0.6027, 0.9876, 0.6488, 0.9861, 0.6459, 0.9707, 0.6027, 0.9876, 0.6488, 0.9861, 0.6459, 0.9707, 0.6027, 0.9876, 0.6488, 0.9861, 0.6459, 0.9707, 0.5235, 0.9861, 0.5243, 0.9681, 0.5731, 0.9685, 0.5705, 0.9872, 0.5235, 0.9861, 0.5243, 0.9681, 0.5731, 0.9685, 0.5705, 0.9872, 0.5235, 0.9861, 0.5243, 0.9681, 0.5731, 0.9685, 0.5705, 0.9872, 0.6027, 0.9876, 0.6488, 0.9861, 0.6459, 0.9707, 0.5235, 0.9861, 0.5243, 0.9681, 0.5731, 0.9685, 0.5705, 0.9872, 0.6027, 0.9876, 0.6488, 0.9861, 0.6459, 0.9707, 0.5235, 0.9861, 0.5243, 0.9681, 0.5731, 0.9685, 0.5705, 0.9872, 0.5235, 0.9861, 0.5243, 0.9681, 0.5731, 0.9685, 0.5705, 0.9872, 0.5235, 0.9861, 0.5243, 0.9681, 0.5731, 0.9685, 0.5705, 0.9872, 0.744, 0.9685, 0.744, 0.8943, 0.8121, 0.919, 0.8097, 0.9969, 0.8097, 0.9969, 0.8121, 0.919, 0.8758, 0.919, 0.8711, 0.9969, 0.8711, 0.9969, 0.8758, 0.919, 0.9216, 0.8943, 0.9152, 0.9685, 0.744, 0.8943, 0.744, 0.7939, 0.8089, 0.8135, 0.8121, 0.919, 0.8121, 0.919, 0.8089, 0.8135, 0.8695, 0.8135, 0.8758, 0.919, 0.8758, 0.919, 0.8695, 0.8135, 0.9131, 0.7939, 0.9216, 0.8943, 0.744, 0.7939, 0.7441, 0.6452, 0.7981, 0.657, 0.8089, 0.8135, 0.8089, 0.8135, 0.7981, 0.657, 0.8487, 0.657, 0.8695, 0.8135, 0.8695, 0.8135, 0.8487, 0.657, 0.8849, 0.6452, 0.9131, 0.7939, 0.5067, 0.6284, 0.9947, 0.6284, 0.9947, 0.6358, 0.5067, 0.6358, 0.5067, 0.6284, 0.9947, 0.6284, 0.9947, 0.6358, 0.5067, 0.6358, 0.5067, 0.6284, 0.9947, 0.6284, 0.9947, 0.6358, 0.5067, 0.6358, 0.6027, 0.9876, 0.6488, 0.9861, 0.6459, 0.9707, 0.6027, 0.9876, 0.6488, 0.9861, 0.6459, 0.9707, 0.6027, 0.9876, 0.6488, 0.9861, 0.6459, 0.9707, 0.5235, 0.9861, 0.5243, 0.9681, 0.5731, 0.9685, 0.5705, 0.9872, 0.5235, 0.9861, 0.5243, 0.9681, 0.5731, 0.9685, 0.5705, 0.9872, 0.5235, 0.9861, 0.5243, 0.9681, 0.5731, 0.9685, 0.5705, 0.9872, 0.6027, 0.9876, 0.6488, 0.9861, 0.6459, 0.9707, 0.5235, 0.9861, 0.5243, 0.9681, 0.5731, 0.9685, 0.5705, 0.9872, 0.6027, 0.9876, 0.6488, 0.9861, 0.6459, 0.9707, 0.5235, 0.9861, 0.5243, 0.9681, 0.5731, 0.9685, 0.5705, 0.9872, 0.5235, 0.9861, 0.5243, 0.9681, 0.5731, 0.9685, 0.5705, 0.9872, 0.5235, 0.9861, 0.5243, 0.9681, 0.5731, 0.9685, 0.5705, 0.9872, 0.5731, 0.9685, 0.5666, 0.8943, 0.6122, 0.919, 0.617, 0.9969, 0.617, 0.9969, 0.6122, 0.919, 0.6758, 0.919, 0.6783, 0.9969, 0.6783, 0.9969, 0.6758, 0.919, 0.744, 0.8943, 0.744, 0.9685, 0.5666, 0.8943, 0.5751, 0.7939, 0.6185, 0.8135, 0.6122, 0.919, 0.6122, 0.919, 0.6185, 0.8135, 0.6791, 0.8135, 0.6758, 0.919, 0.6758, 0.919, 0.6791, 0.8135, 0.744, 0.7939, 0.744, 0.8943, 0.5751, 0.7939, 0.6034, 0.6452, 0.6395, 0.657, 0.6185, 0.8135, 0.6185, 0.8135, 0.6395, 0.657, 0.69, 0.657, 0.6791, 0.8135, 0.6791, 0.8135, 0.69, 0.657, 0.7441, 0.6452, 0.744, 0.7939, 0.5067, 0.6284, 0.9947, 0.6284, 0.9947, 0.6358, 0.5067, 0.6358, 0.5067, 0.6284, 0.9947, 0.6284, 0.9947, 0.6358, 0.5067, 0.6358, 0.5067, 0.6284, 0.9947, 0.6284, 0.9947, 0.6358, 0.5067, 0.6358, 0.6027, 0.9876, 0.6488, 0.9861, 0.6459, 0.9707, 0.6027, 0.9876, 0.6488, 0.9861, 0.6459, 0.9707, 0.6027, 0.9876, 0.6488, 0.9861, 0.6459, 0.9707, 0.5235, 0.9861, 0.5243, 0.9681, 0.5731, 0.9685, 0.5705, 0.9872, 0.5235, 0.9861, 0.5243, 0.9681, 0.5731, 0.9685, 0.5705, 0.9872, 0.5235, 0.9861, 0.5243, 0.9681, 0.5731, 0.9685, 0.5705, 0.9872, 0.6027, 0.9876, 0.6488, 0.9861, 0.6459, 0.9707, 0.5235, 0.9861, 0.5243, 0.9681, 0.5731, 0.9685, 0.5705, 0.9872, 0.6027, 0.9876, 0.6488, 0.9861, 0.6459, 0.9707, 0.5235, 0.9861, 0.5243, 0.9681, 0.5731, 0.9685, 0.5705, 0.9872, 0.5235, 0.9861, 0.5243, 0.9681, 0.5731, 0.9685, 0.5705, 0.9872, 0.5235, 0.9861, 0.5243, 0.9681, 0.5731, 0.9685, 0.5705, 0.9872, 0.9863, 0.9685, 0.9954, 0.8943, 0.9989, 0.919, 0.9896, 0.9969, 0.9896, 0.9969, 0.9989, 0.919, 0.9724, 0.919, 0.9641, 0.9969, 0.5243, 0.9969, 0.5159, 0.919, 0.5666, 0.8943, 0.5731, 0.9685, 0.9954, 0.8943, 0.9834, 0.7939, 0.9867, 0.8135, 0.9989, 0.919, 0.5115, 0.919, 0.5118, 0.8135, 0.5177, 0.8135, 0.518, 0.919, 0.5159, 0.919, 0.5269, 0.8135, 0.5751, 0.7939, 0.5666, 0.8943, 0.9834, 0.7939, 0.9435, 0.6452, 0.9462, 0.657, 0.9867, 0.8135, 0.9947, 0.6358, 0.5067, 0.6358, 0.5067, 0.6284, 0.9947, 0.6284, 0.9947, 0.6358, 0.5067, 0.6358, 0.5067, 0.6284, 0.9947, 0.6284, 0.9947, 0.6358, 0.5067, 0.6358, 0.5067, 0.6284, 0.9947, 0.6284, 0.9947, 0.6358, 0.5067, 0.6358, 0.5067, 0.6284, 0.9947, 0.6284, 0.9947, 0.6358, 0.5067, 0.6358, 0.5067, 0.6284, 0.9947, 0.6284, 0.9947, 0.6358, 0.5067, 0.6358, 0.5067, 0.6284, 0.9947, 0.6284, 0.9947, 0.6358, 0.5067, 0.6358, 0.5067, 0.6284, 0.9947, 0.6284, 0.9947, 0.6358, 0.5067, 0.6358, 0.5067, 0.6284, 0.9947, 0.6284, 0.9947, 0.6358, 0.5067, 0.6358, 0.5067, 0.6284, 0.9947, 0.6284, 0.9947, 0.6358, 0.5067, 0.6358, 0.5067, 0.6284, 0.9947, 0.6284, 0.9947, 0.6358, 0.5067, 0.6358, 0.5067, 0.6284, 0.9947, 0.6284, 0.9947, 0.6358, 0.5067, 0.6358, 0.5067, 0.6284, 0.9947, 0.6284, 0.9947, 0.6358, 0.5067, 0.6358, 0.5067, 0.6284, 0.9947, 0.6284, 0.9947, 0.6358, 0.5067, 0.6358, 0.5067, 0.6284, 0.9947, 0.6284, 0.9947, 0.6358, 0.5067, 0.6358, 0.5067, 0.6284, 0.9947, 0.6284, 0.9947, 0.6358, 0.5067, 0.6358, 0.5067, 0.6284, 0.9947, 0.6284, 0.9947, 0.6358, 0.5067, 0.6358, 0.5067, 0.6284, 0.9947, 0.6284, 0.9947, 0.6358, 0.5067, 0.6358, 0.5067, 0.6284, 0.9947, 0.6284, 0.9947, 0.6358, 0.5067, 0.6358, 0.5067, 0.6284, 0.9947, 0.6284, 0.9947, 0.6358, 0.5067, 0.6358, 0.5067, 0.6284, 0.9947, 0.6284, 0.9947, 0.6358, 0.5067, 0.6358, 0.5067, 0.6284, 0.9947, 0.6284, 0.9947, 0.6358, 0.5067, 0.6358, 0.5067, 0.6284, 0.9947, 0.6284, 0.9947, 0.6358, 0.5067, 0.6358, 0.5067, 0.6284, 0.9947, 0.6284, 0.9947, 0.6358, 0.5067, 0.6358, 0.5067, 0.6284, 0.9947, 0.6284])
me_track9_pmd5_mesh_001.materials.append(mat_level4_pipe64)
me_track9_pmd5_mesh_001.materials.append(mat_level4_gdoory64)
me_track9_pmd5_mesh_001.materials.append(mat_level4_psxballoons)
me_track9_pmd5_mesh_001.use_remesh_preserve_volume = False
me_track9_pmd5_mesh_001.use_remesh_preserve_attributes = False
me_track9_pmd5_mesh_001.use_mirror_vertex_groups = False
me_track9_pmd5_mesh_001.update()

# ---- objects
ob_main = bpy.data.objects.new('main', me_track9_pmd5_mesh_001)

# ---- transforms, parenting, visibility, modifiers, constraints
ob_main.location = (0.0, 0.0, 0.0)
ob_main.lineart.crease_threshold = 0.0

# ---- collection membership
col_collection.objects.link(ob_main)

# ---- scene / render settings (as saved in the file)
scene.frame_start = 1; scene.frame_end = 250; scene.frame_set(1)
scene.render.engine = 'BLENDER_EEVEE_NEXT'
scene.cycles.sampling_pattern = 'TABULATED_SOBOL'
scene.cycles.use_light_tree = False
scene.view_settings.view_transform = 'Filmic'
bpy.context.view_layer.update()

# ---- added for rendering (the .blend has no active camera and no usable light): camera, sun
cam_auto = bpy.data.cameras.new('AutoCamera')
cam_auto.lens = 50.0
cam_auto.sensor_width = 36.0
cam_auto.clip_end = 6486.47
ob_auto_camera = bpy.data.objects.new('AutoCamera', cam_auto)
scene.collection.objects.link(ob_auto_camera)
ob_auto_camera.location = (375.359, -443.21, 443.353)
ob_auto_camera.rotation_euler = (1.09748, -7.21219e-08, 0.694738)
scene.camera = ob_auto_camera
light_auto_sun = bpy.data.lights.new('AutoSun', 'SUN')
light_auto_sun.energy = 3.0
light_auto_sun.angle = 0.0523599
ob_auto_sun = bpy.data.objects.new('AutoSun', light_auto_sun)
scene.collection.objects.link(ob_auto_sun)
ob_auto_sun.rotation_euler = (0.872665, 0.174533, 0.523599)
bpy.context.view_layer.update()
